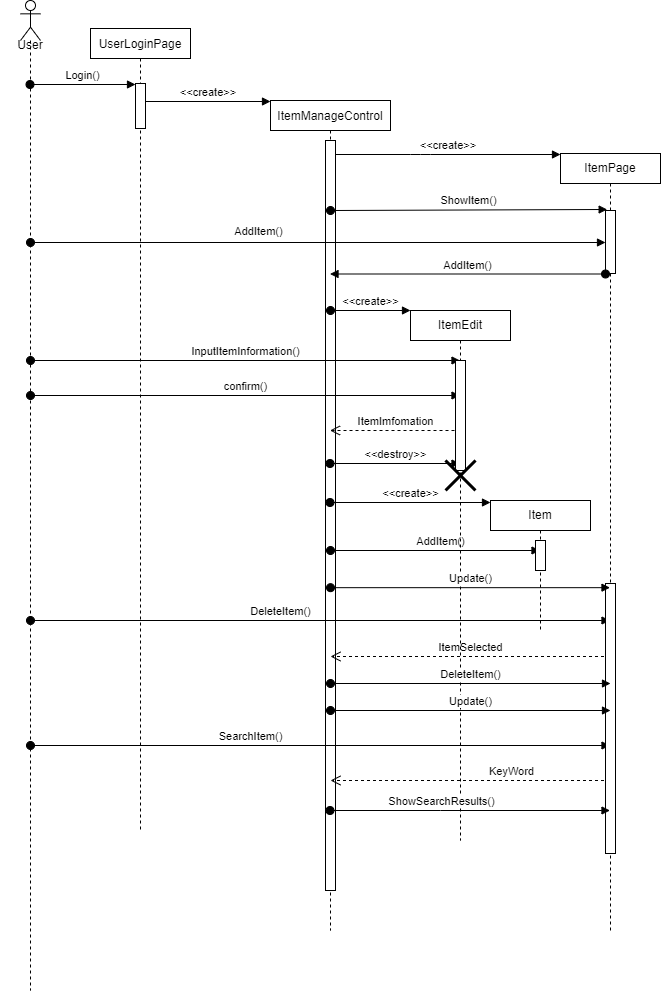

The diagram above was exported from draw.io. Its source (the exported page's mxGraphModel, read from the mxfile embedded in the PNG):
<mxGraphModel dx="768" dy="494" grid="1" gridSize="10" guides="1" tooltips="1" connect="1" arrows="1" fold="1" page="1" pageScale="1" pageWidth="850" pageHeight="1100" math="0" shadow="0">
  <root>
    <mxCell id="0" />
    <mxCell id="1" parent="0" />
    <mxCell id="3nuBFxr9cyL0pnOWT2aG-1" value="UserLoginPage" style="shape=umlLifeline;perimeter=lifelinePerimeter;container=1;collapsible=0;recursiveResize=0;rounded=0;shadow=0;strokeWidth=1;size=30;" parent="1" vertex="1">
      <mxGeometry x="120" y="98" width="100" height="802" as="geometry" />
    </mxCell>
    <mxCell id="3nuBFxr9cyL0pnOWT2aG-2" value="" style="points=[];perimeter=orthogonalPerimeter;rounded=0;shadow=0;strokeWidth=1;" parent="3nuBFxr9cyL0pnOWT2aG-1" vertex="1">
      <mxGeometry x="45" y="55" width="10" height="45" as="geometry" />
    </mxCell>
    <mxCell id="3nuBFxr9cyL0pnOWT2aG-5" value="ItemManageControl" style="shape=umlLifeline;perimeter=lifelinePerimeter;container=1;collapsible=0;recursiveResize=0;rounded=0;shadow=0;strokeWidth=1;size=30;" parent="1" vertex="1">
      <mxGeometry x="300" y="170" width="120" height="830" as="geometry" />
    </mxCell>
    <mxCell id="3nuBFxr9cyL0pnOWT2aG-6" value="" style="points=[];perimeter=orthogonalPerimeter;rounded=0;shadow=0;strokeWidth=1;" parent="3nuBFxr9cyL0pnOWT2aG-5" vertex="1">
      <mxGeometry x="55" y="40" width="10" height="750" as="geometry" />
    </mxCell>
    <mxCell id="5rl7dHOFDTfsucNluvNA-18" value="ItemImfomation" style="html=1;verticalAlign=bottom;endArrow=open;dashed=1;endSize=8;rounded=0;" edge="1" parent="3nuBFxr9cyL0pnOWT2aG-5" target="3nuBFxr9cyL0pnOWT2aG-5">
      <mxGeometry relative="1" as="geometry">
        <mxPoint x="190" y="330" as="sourcePoint" />
        <mxPoint x="110" y="330" as="targetPoint" />
      </mxGeometry>
    </mxCell>
    <mxCell id="5rl7dHOFDTfsucNluvNA-20" value="&amp;lt;&amp;lt;destroy&amp;gt;&amp;gt;" style="html=1;verticalAlign=bottom;startArrow=oval;startFill=1;endArrow=block;startSize=8;rounded=0;" edge="1" parent="3nuBFxr9cyL0pnOWT2aG-5" target="5rl7dHOFDTfsucNluvNA-13">
      <mxGeometry width="60" relative="1" as="geometry">
        <mxPoint x="59.5" y="363" as="sourcePoint" />
        <mxPoint x="160" y="363" as="targetPoint" />
      </mxGeometry>
    </mxCell>
    <mxCell id="5rl7dHOFDTfsucNluvNA-27" value="AddItem()" style="html=1;verticalAlign=bottom;startArrow=oval;startFill=1;endArrow=block;startSize=8;rounded=0;" edge="1" parent="3nuBFxr9cyL0pnOWT2aG-5" target="5rl7dHOFDTfsucNluvNA-24">
      <mxGeometry x="0.0501" width="60" relative="1" as="geometry">
        <mxPoint x="60" y="450" as="sourcePoint" />
        <mxPoint x="110" y="450" as="targetPoint" />
        <mxPoint as="offset" />
      </mxGeometry>
    </mxCell>
    <mxCell id="5rl7dHOFDTfsucNluvNA-35" value="ItemSelected" style="html=1;verticalAlign=bottom;endArrow=open;dashed=1;endSize=8;rounded=0;" edge="1" parent="3nuBFxr9cyL0pnOWT2aG-5">
      <mxGeometry relative="1" as="geometry">
        <mxPoint x="339.5" y="556" as="sourcePoint" />
        <mxPoint x="60" y="556" as="targetPoint" />
      </mxGeometry>
    </mxCell>
    <mxCell id="5rl7dHOFDTfsucNluvNA-8" value="ShowItem()" style="html=1;verticalAlign=bottom;startArrow=oval;startFill=1;endArrow=block;startSize=8;rounded=0;entryX=0.167;entryY=-0.016;entryDx=0;entryDy=0;entryPerimeter=0;" edge="1" parent="3nuBFxr9cyL0pnOWT2aG-5" target="5rl7dHOFDTfsucNluvNA-6">
      <mxGeometry width="60" relative="1" as="geometry">
        <mxPoint x="60" y="110" as="sourcePoint" />
        <mxPoint x="330" y="110" as="targetPoint" />
      </mxGeometry>
    </mxCell>
    <mxCell id="5rl7dHOFDTfsucNluvNA-41" value="KeyWord" style="html=1;verticalAlign=bottom;endArrow=open;dashed=1;endSize=8;rounded=0;" edge="1" parent="3nuBFxr9cyL0pnOWT2aG-5" source="5rl7dHOFDTfsucNluvNA-5">
      <mxGeometry x="-0.288" relative="1" as="geometry">
        <mxPoint x="140" y="680" as="sourcePoint" />
        <mxPoint x="60" y="680" as="targetPoint" />
        <mxPoint x="1" as="offset" />
      </mxGeometry>
    </mxCell>
    <mxCell id="3nuBFxr9cyL0pnOWT2aG-8" value="&lt;&lt;create&gt;&gt;" style="verticalAlign=bottom;endArrow=block;shadow=0;strokeWidth=1;" parent="1" edge="1">
      <mxGeometry relative="1" as="geometry">
        <mxPoint x="175" y="171" as="sourcePoint" />
        <mxPoint x="300" y="171" as="targetPoint" />
      </mxGeometry>
    </mxCell>
    <mxCell id="3nuBFxr9cyL0pnOWT2aG-9" value="&lt;&lt;create&gt;&gt;" style="verticalAlign=bottom;endArrow=block;shadow=0;strokeWidth=1;" parent="1" edge="1">
      <mxGeometry relative="1" as="geometry">
        <mxPoint x="365" y="224" as="sourcePoint" />
        <mxPoint x="590" y="224" as="targetPoint" />
        <Array as="points">
          <mxPoint x="450" y="224" />
        </Array>
      </mxGeometry>
    </mxCell>
    <mxCell id="5rl7dHOFDTfsucNluvNA-2" value="" style="shape=umlLifeline;participant=umlActor;perimeter=lifelinePerimeter;whiteSpace=wrap;html=1;container=1;collapsible=0;recursiveResize=0;verticalAlign=top;spacingTop=36;outlineConnect=0;" vertex="1" parent="1">
      <mxGeometry x="50" y="70" width="20" height="990" as="geometry" />
    </mxCell>
    <mxCell id="5rl7dHOFDTfsucNluvNA-9" value="AddItem()" style="html=1;verticalAlign=bottom;startArrow=oval;startFill=1;endArrow=block;startSize=8;rounded=0;" edge="1" parent="5rl7dHOFDTfsucNluvNA-2" target="5rl7dHOFDTfsucNluvNA-6">
      <mxGeometry x="-0.2062" y="2" width="60" relative="1" as="geometry">
        <mxPoint x="10" y="242" as="sourcePoint" />
        <mxPoint x="519.5" y="242" as="targetPoint" />
        <mxPoint as="offset" />
      </mxGeometry>
    </mxCell>
    <mxCell id="5rl7dHOFDTfsucNluvNA-15" value="InputItemInformation()" style="html=1;verticalAlign=bottom;startArrow=oval;startFill=1;endArrow=block;startSize=8;rounded=0;" edge="1" parent="5rl7dHOFDTfsucNluvNA-2" target="5rl7dHOFDTfsucNluvNA-13">
      <mxGeometry width="60" relative="1" as="geometry">
        <mxPoint x="10" y="360" as="sourcePoint" />
        <mxPoint x="70" y="360" as="targetPoint" />
      </mxGeometry>
    </mxCell>
    <mxCell id="5rl7dHOFDTfsucNluvNA-17" value="confirm()" style="html=1;verticalAlign=bottom;startArrow=oval;startFill=1;endArrow=block;startSize=8;rounded=0;" edge="1" parent="5rl7dHOFDTfsucNluvNA-2">
      <mxGeometry width="60" relative="1" as="geometry">
        <mxPoint x="10" y="395" as="sourcePoint" />
        <mxPoint x="439.5" y="395" as="targetPoint" />
      </mxGeometry>
    </mxCell>
    <mxCell id="5rl7dHOFDTfsucNluvNA-28" value="DeleteItem()" style="html=1;verticalAlign=bottom;startArrow=oval;startFill=1;endArrow=block;startSize=8;rounded=0;" edge="1" parent="5rl7dHOFDTfsucNluvNA-2" target="5rl7dHOFDTfsucNluvNA-5">
      <mxGeometry x="-0.1372" width="60" relative="1" as="geometry">
        <mxPoint x="10" y="620" as="sourcePoint" />
        <mxPoint x="70" y="620" as="targetPoint" />
        <mxPoint as="offset" />
      </mxGeometry>
    </mxCell>
    <mxCell id="5rl7dHOFDTfsucNluvNA-39" value="SearchItem()" style="html=1;verticalAlign=bottom;startArrow=oval;startFill=1;endArrow=block;startSize=8;rounded=0;" edge="1" parent="5rl7dHOFDTfsucNluvNA-2">
      <mxGeometry x="-0.2407" width="60" relative="1" as="geometry">
        <mxPoint x="10" y="745" as="sourcePoint" />
        <mxPoint x="589.5" y="745" as="targetPoint" />
        <mxPoint as="offset" />
      </mxGeometry>
    </mxCell>
    <mxCell id="5rl7dHOFDTfsucNluvNA-4" value="User" style="text;html=1;strokeColor=none;fillColor=none;align=center;verticalAlign=middle;whiteSpace=wrap;rounded=0;" vertex="1" parent="1">
      <mxGeometry x="30" y="100" width="60" height="30" as="geometry" />
    </mxCell>
    <mxCell id="3nuBFxr9cyL0pnOWT2aG-3" value="Login()" style="verticalAlign=bottom;startArrow=oval;endArrow=block;startSize=8;shadow=0;strokeWidth=1;" parent="1" edge="1">
      <mxGeometry relative="1" as="geometry">
        <mxPoint x="59.5" y="154" as="sourcePoint" />
        <mxPoint x="165" y="154" as="targetPoint" />
      </mxGeometry>
    </mxCell>
    <mxCell id="5rl7dHOFDTfsucNluvNA-5" value="ItemPage" style="shape=umlLifeline;perimeter=lifelinePerimeter;whiteSpace=wrap;html=1;container=1;collapsible=0;recursiveResize=0;outlineConnect=0;size=30;" vertex="1" parent="1">
      <mxGeometry x="590" y="223" width="100" height="777" as="geometry" />
    </mxCell>
    <mxCell id="5rl7dHOFDTfsucNluvNA-6" value="" style="html=1;points=[];perimeter=orthogonalPerimeter;" vertex="1" parent="5rl7dHOFDTfsucNluvNA-5">
      <mxGeometry x="45" y="57" width="10" height="63" as="geometry" />
    </mxCell>
    <mxCell id="5rl7dHOFDTfsucNluvNA-30" value="" style="html=1;points=[];perimeter=orthogonalPerimeter;" vertex="1" parent="5rl7dHOFDTfsucNluvNA-5">
      <mxGeometry x="45" y="430" width="10" height="270" as="geometry" />
    </mxCell>
    <mxCell id="5rl7dHOFDTfsucNluvNA-13" value="ItemEdit" style="shape=umlLifeline;perimeter=lifelinePerimeter;whiteSpace=wrap;html=1;container=1;collapsible=0;recursiveResize=0;outlineConnect=0;size=30;" vertex="1" parent="1">
      <mxGeometry x="440" y="380" width="100" height="530" as="geometry" />
    </mxCell>
    <mxCell id="5rl7dHOFDTfsucNluvNA-14" value="" style="html=1;points=[];perimeter=orthogonalPerimeter;" vertex="1" parent="5rl7dHOFDTfsucNluvNA-13">
      <mxGeometry x="45" y="50" width="10" height="110" as="geometry" />
    </mxCell>
    <mxCell id="5rl7dHOFDTfsucNluvNA-21" value="" style="shape=umlDestroy;whiteSpace=wrap;html=1;strokeWidth=3;" vertex="1" parent="5rl7dHOFDTfsucNluvNA-13">
      <mxGeometry x="35" y="150" width="30" height="30" as="geometry" />
    </mxCell>
    <mxCell id="5rl7dHOFDTfsucNluvNA-36" value="DeleteItem()" style="html=1;verticalAlign=bottom;startArrow=oval;startFill=1;endArrow=block;startSize=8;rounded=0;" edge="1" parent="5rl7dHOFDTfsucNluvNA-13">
      <mxGeometry width="60" relative="1" as="geometry">
        <mxPoint x="-80" y="373" as="sourcePoint" />
        <mxPoint x="200" y="373" as="targetPoint" />
      </mxGeometry>
    </mxCell>
    <mxCell id="5rl7dHOFDTfsucNluvNA-16" value="AddItem()" style="html=1;verticalAlign=bottom;startArrow=oval;startFill=1;endArrow=block;startSize=8;rounded=0;" edge="1" parent="1">
      <mxGeometry width="60" relative="1" as="geometry">
        <mxPoint x="635" y="343.5" as="sourcePoint" />
        <mxPoint x="359.5" y="343.5" as="targetPoint" />
      </mxGeometry>
    </mxCell>
    <mxCell id="5rl7dHOFDTfsucNluvNA-12" value="&amp;lt;&amp;lt;create&amp;gt;&amp;gt;" style="html=1;verticalAlign=bottom;startArrow=oval;startFill=1;endArrow=block;startSize=8;rounded=0;" edge="1" parent="1">
      <mxGeometry width="60" relative="1" as="geometry">
        <mxPoint x="360" y="380" as="sourcePoint" />
        <mxPoint x="440" y="380" as="targetPoint" />
      </mxGeometry>
    </mxCell>
    <mxCell id="5rl7dHOFDTfsucNluvNA-24" value="Item" style="shape=umlLifeline;perimeter=lifelinePerimeter;whiteSpace=wrap;html=1;container=1;collapsible=0;recursiveResize=0;outlineConnect=0;size=30;" vertex="1" parent="1">
      <mxGeometry x="520" y="570" width="100" height="130" as="geometry" />
    </mxCell>
    <mxCell id="5rl7dHOFDTfsucNluvNA-26" value="" style="html=1;points=[];perimeter=orthogonalPerimeter;" vertex="1" parent="5rl7dHOFDTfsucNluvNA-24">
      <mxGeometry x="45" y="40" width="10" height="30" as="geometry" />
    </mxCell>
    <mxCell id="5rl7dHOFDTfsucNluvNA-34" value="Update()" style="html=1;verticalAlign=bottom;startArrow=oval;startFill=1;endArrow=block;startSize=8;rounded=0;" edge="1" parent="5rl7dHOFDTfsucNluvNA-24">
      <mxGeometry width="60" relative="1" as="geometry">
        <mxPoint x="-160" y="210" as="sourcePoint" />
        <mxPoint x="120" y="210" as="targetPoint" />
      </mxGeometry>
    </mxCell>
    <mxCell id="5rl7dHOFDTfsucNluvNA-25" value="&amp;lt;&amp;lt;create&amp;gt;&amp;gt;" style="html=1;verticalAlign=bottom;startArrow=oval;startFill=1;endArrow=block;startSize=8;rounded=0;" edge="1" parent="1">
      <mxGeometry width="60" relative="1" as="geometry">
        <mxPoint x="359.5" y="572" as="sourcePoint" />
        <mxPoint x="520" y="572" as="targetPoint" />
      </mxGeometry>
    </mxCell>
    <mxCell id="5rl7dHOFDTfsucNluvNA-32" value="Update()" style="html=1;verticalAlign=bottom;startArrow=oval;startFill=1;endArrow=block;startSize=8;rounded=0;exitX=0.5;exitY=0.763;exitDx=0;exitDy=0;exitPerimeter=0;" edge="1" parent="1">
      <mxGeometry width="60" relative="1" as="geometry">
        <mxPoint x="360" y="657.1700000000001" as="sourcePoint" />
        <mxPoint x="639.5" y="657.1700000000001" as="targetPoint" />
      </mxGeometry>
    </mxCell>
    <mxCell id="5rl7dHOFDTfsucNluvNA-43" value="ShowSearchResults()" style="html=1;verticalAlign=bottom;startArrow=oval;startFill=1;endArrow=block;startSize=8;rounded=0;" edge="1" parent="1">
      <mxGeometry x="-0.2107" width="60" relative="1" as="geometry">
        <mxPoint x="359.5" y="880" as="sourcePoint" />
        <mxPoint x="639.5" y="880" as="targetPoint" />
        <Array as="points">
          <mxPoint x="470" y="880" />
        </Array>
        <mxPoint as="offset" />
      </mxGeometry>
    </mxCell>
  </root>
</mxGraphModel>